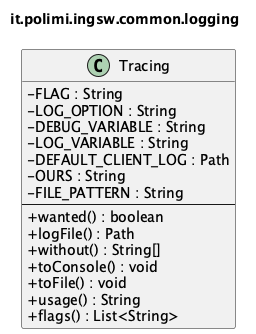

The diagram above was rendered by PlantUML. Its source (embedded in the PNG):
@startuml it_polimi_ingsw_common_logging
' Generated by tools/uml/generate-detailed.py. Do not edit by hand.
!pragma layout smetana
skinparam shadowing false
skinparam classAttributeIconSize 0
title it.polimi.ingsw.common.logging

class Tracing {
  -FLAG : String
  -LOG_OPTION : String
  -DEBUG_VARIABLE : String
  -LOG_VARIABLE : String
  -DEFAULT_CLIENT_LOG : Path
  -OURS : String
  -FILE_PATTERN : String
  --
  +wanted() : boolean
  +logFile() : Path
  +without() : String[]
  +toConsole() : void
  +toFile() : void
  +usage() : String
  +flags() : List<String>
}

@enduml